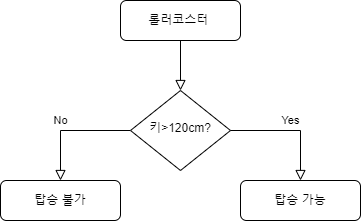

The diagram above was exported from draw.io. Its source (the exported page's mxGraphModel, read from the mxfile embedded in the PNG):
<mxGraphModel dx="1426" dy="743" grid="1" gridSize="10" guides="1" tooltips="1" connect="1" arrows="1" fold="1" page="1" pageScale="1" pageWidth="827" pageHeight="1169" math="0" shadow="0">
  <root>
    <mxCell id="WIyWlLk6GJQsqaUBKTNV-0" />
    <mxCell id="WIyWlLk6GJQsqaUBKTNV-1" parent="WIyWlLk6GJQsqaUBKTNV-0" />
    <mxCell id="WIyWlLk6GJQsqaUBKTNV-2" value="" style="rounded=0;html=1;jettySize=auto;orthogonalLoop=1;fontSize=11;endArrow=block;endFill=0;endSize=8;strokeWidth=1;shadow=0;labelBackgroundColor=none;edgeStyle=orthogonalEdgeStyle;" parent="WIyWlLk6GJQsqaUBKTNV-1" source="WIyWlLk6GJQsqaUBKTNV-3" target="WIyWlLk6GJQsqaUBKTNV-6" edge="1">
      <mxGeometry relative="1" as="geometry" />
    </mxCell>
    <mxCell id="WIyWlLk6GJQsqaUBKTNV-3" value="롤러코스터&amp;nbsp;" style="rounded=1;whiteSpace=wrap;html=1;fontSize=12;glass=0;strokeWidth=1;shadow=0;" parent="WIyWlLk6GJQsqaUBKTNV-1" vertex="1">
      <mxGeometry x="160" y="80" width="120" height="40" as="geometry" />
    </mxCell>
    <mxCell id="WIyWlLk6GJQsqaUBKTNV-5" value="No" style="edgeStyle=orthogonalEdgeStyle;rounded=0;html=1;jettySize=auto;orthogonalLoop=1;fontSize=11;endArrow=block;endFill=0;endSize=8;strokeWidth=1;shadow=0;labelBackgroundColor=none;exitX=0;exitY=0.5;exitDx=0;exitDy=0;" parent="WIyWlLk6GJQsqaUBKTNV-1" source="WIyWlLk6GJQsqaUBKTNV-6" target="WIyWlLk6GJQsqaUBKTNV-7" edge="1">
      <mxGeometry x="0.1667" y="-10" relative="1" as="geometry">
        <mxPoint x="10" y="-10" as="offset" />
      </mxGeometry>
    </mxCell>
    <mxCell id="WIyWlLk6GJQsqaUBKTNV-6" value="키&amp;gt;120cm?" style="rhombus;whiteSpace=wrap;html=1;shadow=0;fontFamily=Helvetica;fontSize=12;align=center;strokeWidth=1;spacing=6;spacingTop=-4;" parent="WIyWlLk6GJQsqaUBKTNV-1" vertex="1">
      <mxGeometry x="170" y="170" width="100" height="80" as="geometry" />
    </mxCell>
    <mxCell id="WIyWlLk6GJQsqaUBKTNV-7" value="탑승 불가" style="rounded=1;whiteSpace=wrap;html=1;fontSize=12;glass=0;strokeWidth=1;shadow=0;" parent="WIyWlLk6GJQsqaUBKTNV-1" vertex="1">
      <mxGeometry x="40" y="260" width="120" height="40" as="geometry" />
    </mxCell>
    <mxCell id="WIyWlLk6GJQsqaUBKTNV-9" value="Yes" style="edgeStyle=orthogonalEdgeStyle;rounded=0;html=1;jettySize=auto;orthogonalLoop=1;fontSize=11;endArrow=block;endFill=0;endSize=8;strokeWidth=1;shadow=0;labelBackgroundColor=none;exitX=1;exitY=0.5;exitDx=0;exitDy=0;" parent="WIyWlLk6GJQsqaUBKTNV-1" source="WIyWlLk6GJQsqaUBKTNV-6" target="WIyWlLk6GJQsqaUBKTNV-12" edge="1">
      <mxGeometry y="10" relative="1" as="geometry">
        <mxPoint as="offset" />
        <mxPoint x="270" y="330" as="sourcePoint" />
      </mxGeometry>
    </mxCell>
    <mxCell id="WIyWlLk6GJQsqaUBKTNV-12" value="탑승 가능" style="rounded=1;whiteSpace=wrap;html=1;fontSize=12;glass=0;strokeWidth=1;shadow=0;" parent="WIyWlLk6GJQsqaUBKTNV-1" vertex="1">
      <mxGeometry x="280" y="260" width="120" height="40" as="geometry" />
    </mxCell>
  </root>
</mxGraphModel>